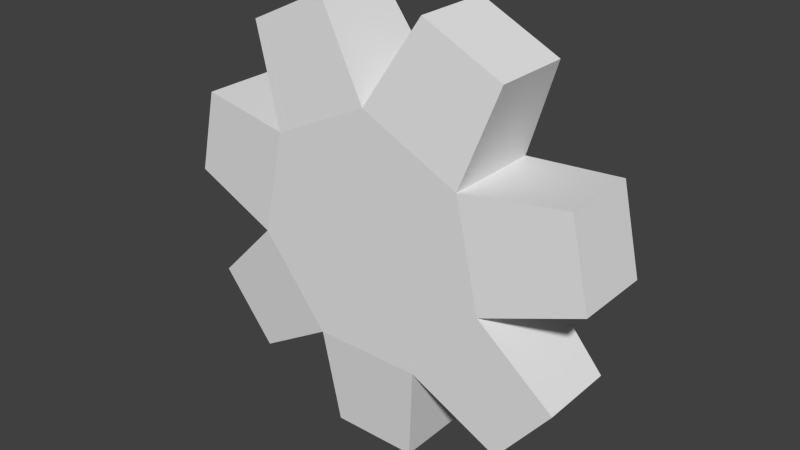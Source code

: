 # Source: door-engine.blend  (saved by Blender 2.76.0; exported with 4.5.12 LTS)
import bpy
from mathutils import Matrix  # noqa: F401  (used for matrix-valued properties, if any)

bpy.ops.wm.read_factory_settings(use_empty=True)
scene = bpy.context.scene
scene.name = 'Scene'

# ---- collections
col_collection_1 = bpy.data.collections.new('Collection 1'); scene.collection.children.link(col_collection_1)

# ---- world
world_world = bpy.data.worlds.new('World'); scene.world = world_world
world_world.color = (0.05088, 0.05088, 0.05088)
world_world.use_sun_shadow = False
world_world.sun_shadow_jitter_overblur = 0.0
world_world.cycles.sampling_method = 'MANUAL'
world_world.cycles.sample_map_resolution = 256

# ---- meshes
me_circle_001 = bpy.data.meshes.new('Circle.001')
me_circle_001.from_pydata([(0.1952, 0.09644, 0.1557), (0.2624, 0.07716, 0.3453), (0.2624, -0.07716, 0.3453), (0.1952, -0.09645, 0.1557), (0.1083, 0.09645, -0.2249), (0.2782, 0.07716, -0.3327), (0.2782, -0.07716, -0.3327), (0.1083, -0.09644, -0.2249), (-0.2434, 0.09645, -0.05555), (-0.3863, 0.07716, -0.1972), (-0.3863, -0.07716, -0.1972), (-0.2434, -0.09644, -0.05555), (-0.1952, 0.09644, 0.1557), (-0.2624, 0.07716, 0.3453), (-0.1063, 0.07716, 0.4205), (0.0, 0.09644, 0.2497), (0.2434, -0.09644, -0.05555), (0.4336, -0.07716, 0.01007), (0.395, -0.07716, 0.179), (0.08666, -0.07716, -0.4249), (0.08666, 0.07716, -0.4249), (-0.4336, -0.07716, 0.01007), (-0.4336, 0.07716, 0.01007), (0.0, 0.09645, 1.571e-08), (0.2434, 0.09645, -0.05555), (-0.1083, 0.09645, -0.2249), (-0.1952, -0.09645, 0.1557), (0.0, -0.09645, -1.571e-08), (-0.1083, -0.09644, -0.2249), (0.0, -0.09645, 0.2497), (-0.395, -0.07716, 0.179), (-0.395, 0.07716, 0.179), (-0.2624, -0.07716, 0.3453), (-0.1063, -0.07716, 0.4205), (0.1063, -0.07716, 0.4205), (0.1063, 0.07716, 0.4205), (0.4336, 0.07716, 0.01007), (0.395, 0.07716, 0.179), (0.3863, -0.07716, -0.1972), (0.3863, 0.07716, -0.1972), (-0.08666, -0.07716, -0.4249), (-0.08666, 0.07716, -0.4249), (-0.2782, -0.07716, -0.3327), (-0.2782, 0.07716, -0.3327)], [], [(0, 1, 2, 3), (4, 5, 6, 7), (8, 9, 10, 11), (12, 13, 14, 15), (16, 17, 18, 3), (7, 19, 20, 4), (11, 21, 22, 8), (15, 0, 23), (24, 4, 23), (25, 8, 23), (12, 15, 23), (0, 24, 23), (4, 25, 23), (8, 12, 23), (26, 11, 27), (28, 7, 27), (16, 3, 27), (29, 26, 27), (11, 28, 27), (7, 16, 27), (3, 29, 27), (21, 30, 31, 22), (26, 30, 21, 11), (8, 22, 31, 12), (12, 31, 30, 26), (32, 33, 14, 13), (15, 14, 33, 29), (29, 33, 32, 26), (26, 32, 13, 12), (34, 2, 1, 35), (3, 2, 34, 29), (29, 34, 35, 15), (15, 35, 1, 0), (18, 17, 36, 37), (3, 18, 37, 0), (0, 37, 36, 24), (24, 36, 17, 16), (38, 6, 5, 39), (16, 38, 39, 24), (7, 6, 38, 16), (24, 39, 5, 4), (19, 40, 41, 20), (28, 40, 19, 7), (4, 20, 41, 25), (25, 41, 40, 28), (42, 10, 9, 43), (28, 42, 43, 25), (11, 10, 42, 28), (25, 43, 9, 8)])
_uv = me_circle_001.uv_layers.new(name='UVMap')
_uv.uv.foreach_set('vector', [0.2773, 0.003474, 0.3387, 0.003474, 0.3387, 0.06493, 0.2773, 0.06493, 0.2773, 0.003474, 0.3387, 0.003474, 0.3387, 0.06493, 0.2773, 0.06493, 0.2773, 0.003474, 0.3387, 0.003474, 0.3387, 0.06493, 0.2773, 0.06493, 0.2773, 0.003474, 0.3387, 0.003474, 0.3387, 0.06493, 0.2773, 0.06493, 0.2773, 0.003474, 0.3387, 0.003474, 0.3387, 0.06493, 0.2773, 0.06493, 0.2773, 0.003474, 0.3387, 0.003474, 0.3387, 0.06493, 0.2773, 0.06493, 0.2773, 0.003474, 0.3387, 0.003474, 0.3387, 0.06493, 0.2773, 0.06493, 0.2773, 0.003474, 0.3387, 0.003474, 0.3387, 0.06493, 0.2773, 0.003474, 0.3387, 0.003474, 0.3387, 0.06493, 0.2773, 0.003474, 0.3387, 0.003474, 0.3387, 0.06493, 0.2773, 0.003474, 0.3387, 0.003474, 0.3387, 0.06493, 0.2773, 0.003474, 0.3387, 0.003474, 0.3387, 0.06493, 0.2773, 0.003474, 0.3387, 0.003474, 0.3387, 0.06493, 0.2773, 0.003474, 0.3387, 0.003474, 0.3387, 0.06493, 0.2773, 0.003474, 0.3387, 0.003474, 0.3387, 0.06493, 0.2773, 0.003474, 0.3387, 0.003474, 0.3387, 0.06493, 0.2773, 0.003474, 0.3387, 0.003474, 0.3387, 0.06493, 0.2773, 0.003474, 0.3387, 0.003474, 0.3387, 0.06493, 0.2773, 0.003474, 0.3387, 0.003474, 0.3387, 0.06493, 0.2773, 0.003474, 0.3387, 0.003474, 0.3387, 0.06493, 0.2773, 0.003474, 0.3387, 0.003474, 0.3387, 0.06493, 0.2773, 0.003474, 0.3387, 0.003474, 0.3387, 0.06493, 0.2773, 0.06493, 0.2773, 0.003474, 0.3387, 0.003474, 0.3387, 0.06493, 0.2773, 0.06493, 0.2773, 0.003474, 0.3387, 0.003474, 0.3387, 0.06493, 0.2773, 0.06493, 0.2773, 0.003474, 0.3387, 0.003474, 0.3387, 0.06493, 0.2773, 0.06493, 0.2773, 0.003474, 0.3387, 0.003474, 0.3387, 0.06493, 0.2773, 0.06493, 0.2773, 0.003474, 0.3387, 0.003474, 0.3387, 0.06493, 0.2773, 0.06493, 0.2773, 0.003474, 0.3387, 0.003474, 0.3387, 0.06493, 0.2773, 0.06493, 0.2773, 0.003474, 0.3387, 0.003474, 0.3387, 0.06493, 0.2773, 0.06493, 0.2773, 0.003474, 0.3387, 0.003474, 0.3387, 0.06493, 0.2773, 0.06493, 0.2773, 0.003474, 0.3387, 0.003474, 0.3387, 0.06493, 0.2773, 0.06493, 0.2773, 0.003474, 0.3387, 0.003474, 0.3387, 0.06493, 0.2773, 0.06493, 0.2773, 0.003474, 0.3387, 0.003474, 0.3387, 0.06493, 0.2773, 0.06493, 0.2773, 0.003474, 0.3387, 0.003474, 0.3387, 0.06493, 0.2773, 0.06493, 0.2773, 0.003474, 0.3387, 0.003474, 0.3387, 0.06493, 0.2773, 0.06493, 0.2773, 0.003474, 0.3387, 0.003474, 0.3387, 0.06493, 0.2773, 0.06493, 0.2773, 0.003474, 0.3387, 0.003474, 0.3387, 0.06493, 0.2773, 0.06493, 0.2773, 0.003474, 0.3387, 0.003474, 0.3387, 0.06493, 0.2773, 0.06493, 0.2773, 0.003474, 0.3387, 0.003474, 0.3387, 0.06493, 0.2773, 0.06493, 0.2773, 0.003474, 0.3387, 0.003474, 0.3387, 0.06493, 0.2773, 0.06493, 0.2773, 0.003474, 0.3387, 0.003474, 0.3387, 0.06493, 0.2773, 0.06493, 0.2773, 0.003474, 0.3387, 0.003474, 0.3387, 0.06493, 0.2773, 0.06493, 0.2773, 0.003474, 0.3387, 0.003474, 0.3387, 0.06493, 0.2773, 0.06493, 0.2773, 0.003474, 0.3387, 0.003474, 0.3387, 0.06493, 0.2773, 0.06493, 0.2773, 0.003474, 0.3387, 0.003474, 0.3387, 0.06493, 0.2773, 0.06493, 0.2773, 0.003474, 0.3387, 0.003474, 0.3387, 0.06493, 0.2773, 0.06493, 0.2773, 0.003474, 0.3387, 0.003474, 0.3387, 0.06493, 0.2773, 0.06493, 0.2773, 0.003474, 0.3387, 0.003474, 0.3387, 0.06493, 0.2773, 0.06493, 0.2773, 0.003474, 0.3387, 0.003474, 0.3387, 0.06493, 0.2773, 0.06493])
me_circle_001.use_remesh_preserve_volume = False
me_circle_001.use_remesh_preserve_attributes = False
me_circle_001.use_mirror_vertex_groups = False
me_circle_001.update()
me_circle_001.normals_split_custom_set([tuple(v) for v in zip(*[iter([0.9425, 0.0, -0.3343, 0.9425, 0.0, -0.3343, 0.9425, 0.0, -0.3343, 0.9425, 0.0, -0.3343, -0.5357, 5.334e-08, -0.8444, -0.5357, 5.334e-08, -0.8444, -0.5357, 5.334e-08, -0.8444, -0.5357, 5.334e-08, -0.8444, -0.7041, -1.067e-07, 0.7101, -0.7041, -1.067e-07, 0.7101, -0.7041, -1.067e-07, 0.7101, -0.7041, -1.067e-07, 0.7101, -0.04165, 0.9954, 0.08649, -0.04165, 0.9954, 0.08649, -0.04165, 0.9954, 0.08649, -0.04165, 0.9954, 0.08649, 0.09359, -0.9954, 0.02136, 0.09359, -0.9954, 0.02136, 0.09359, -0.9954, 0.02136, 0.09359, -0.9954, 0.02136, 0.9942, 0.0, -0.1077, 0.9942, 0.0, -0.1077, 0.9942, 0.0, -0.1077, 0.9942, 0.0, -0.1077, -0.3262, 1.6e-07, -0.9453, -0.3262, 1.6e-07, -0.9453, -0.3262, 1.6e-07, -0.9453, -0.3262, 1.6e-07, -0.9453, -4.483e-09, 1.0, 2.293e-07, -4.483e-09, 1.0, 2.293e-07, -4.483e-09, 1.0, 2.293e-07, 8.078e-09, 1.0, 1.147e-07, 8.078e-09, 1.0, 1.147e-07, 8.078e-09, 1.0, 1.147e-07, -8.078e-09, 1.0, 1.529e-07, -8.078e-09, 1.0, 1.529e-07, -8.078e-09, 1.0, 1.529e-07, 4.483e-09, 1.0, 2.293e-07, 4.483e-09, 1.0, 2.293e-07, 4.483e-09, 1.0, 2.293e-07, 1.682e-09, 1.0, 1.529e-07, 1.682e-09, 1.0, 1.529e-07, 1.682e-09, 1.0, 1.529e-07, 0.0, 1.0, 7.645e-08, 0.0, 1.0, 7.645e-08, 0.0, 1.0, 7.645e-08, -1.682e-09, 1.0, 1.529e-07, -1.682e-09, 1.0, 1.529e-07, -1.682e-09, 1.0, 1.529e-07, 1.682e-09, -1.0, -1.529e-07, 1.682e-09, -1.0, -1.529e-07, 1.682e-09, -1.0, -1.529e-07, 0.0, -1.0, -7.645e-08, 0.0, -1.0, -7.645e-08, 0.0, -1.0, -7.645e-08, -1.682e-09, -1.0, -1.529e-07, -1.682e-09, -1.0, -1.529e-07, -1.682e-09, -1.0, -1.529e-07, -4.483e-09, -1.0, -2.293e-07, -4.483e-09, -1.0, -2.293e-07, -4.483e-09, -1.0, -2.293e-07, 8.078e-09, -1.0, -1.911e-07, 8.078e-09, -1.0, -1.911e-07, 8.078e-09, -1.0, -1.911e-07, -8.078e-09, -1.0, -1.529e-07, -8.078e-09, -1.0, -1.529e-07, -8.078e-09, -1.0, -1.529e-07, 4.483e-09, -1.0, -2.293e-07, 4.483e-09, -1.0, -2.293e-07, 4.483e-09, -1.0, -2.293e-07, -0.9749, 0.0, 0.2225, -0.9749, 0.0, 0.2225, -0.9749, 0.0, 0.2225, -0.9749, 0.0, 0.2225, -0.09359, -0.9954, 0.02136, -0.09359, -0.9954, 0.02136, -0.09359, -0.9954, 0.02136, -0.09359, -0.9954, 0.02136, -0.09359, 0.9954, 0.02136, -0.09359, 0.9954, 0.02136, -0.09359, 0.9954, 0.02136, -0.09359, 0.9954, 0.02136, 0.1162, -1.733e-07, 0.9932, 0.1162, -1.733e-07, 0.9932, 0.1162, -1.733e-07, 0.9932, 0.1162, -1.733e-07, 0.9932, -0.4339, 0.0, 0.901, -0.4339, 0.0, 0.901, -0.4339, 0.0, 0.901, -0.4339, 0.0, 0.901, 0.849, -5.334e-08, 0.5284, 0.849, -5.334e-08, 0.5284, 0.849, -5.334e-08, 0.5284, 0.849, -5.334e-08, 0.5284, -0.04165, -0.9954, 0.08649, -0.04165, -0.9954, 0.08649, -0.04165, -0.9954, 0.08649, -0.04165, -0.9954, 0.08649, -0.9425, 0.0, -0.3343, -0.9425, 0.0, -0.3343, -0.9425, 0.0, -0.3343, -0.9425, 0.0, -0.3343, 0.4339, 0.0, 0.901, 0.4339, 0.0, 0.901, 0.4339, 0.0, 0.901, 0.4339, 0.0, 0.901, 0.04165, -0.9954, 0.08649, 0.04165, -0.9954, 0.08649, 0.04165, -0.9954, 0.08649, 0.04165, -0.9954, 0.08649, -0.849, -5.334e-08, 0.5284, -0.849, -5.334e-08, 0.5284, -0.849, -5.334e-08, 0.5284, -0.849, -5.334e-08, 0.5284, 0.04165, 0.9954, 0.08649, 0.04165, 0.9954, 0.08649, 0.04165, 0.9954, 0.08649, 0.04165, 0.9954, 0.08649, 0.9749, 0.0, 0.2225, 0.9749, 0.0, 0.2225, 0.9749, 0.0, 0.2225, 0.9749, 0.0, 0.2225, -0.1162, -1.733e-07, 0.9932, -0.1162, -1.733e-07, 0.9932, -0.1162, -1.733e-07, 0.9932, -0.1162, -1.733e-07, 0.9932, 0.09359, 0.9954, 0.02136, 0.09359, 0.9954, 0.02136, 0.09359, 0.9954, 0.02136, 0.09359, 0.9954, 0.02136, 0.3262, 1.6e-07, -0.9453, 0.3262, 1.6e-07, -0.9453, 0.3262, 1.6e-07, -0.9453, 0.3262, 1.6e-07, -0.9453, 0.7818, 0.0, -0.6235, 0.7818, 0.0, -0.6235, 0.7818, 0.0, -0.6235, 0.7818, 0.0, -0.6235, 0.7041, -1.067e-07, 0.7101, 0.7041, -1.067e-07, 0.7101, 0.7041, -1.067e-07, 0.7101, 0.7041, -1.067e-07, 0.7101, 0.07506, -0.9954, -0.05986, 0.07506, -0.9954, -0.05986, 0.07506, -0.9954, -0.05986, 0.07506, -0.9954, -0.05986, 0.07506, 0.9954, -0.05985, 0.07506, 0.9954, -0.05985, 0.07506, 0.9954, -0.05985, 0.07506, 0.9954, -0.05985, 0.0, 0.0, -1.0, 0.0, 0.0, -1.0, 0.0, 0.0, -1.0, 0.0, 0.0, -1.0, 0.0, -0.9954, -0.096, 0.0, -0.9954, -0.096, 0.0, -0.9954, -0.096, 0.0, -0.9954, -0.096, 0.0, 0.9954, -0.096, 0.0, 0.9954, -0.096, 0.0, 0.9954, -0.096, 0.0, 0.9954, -0.096, -0.9942, 0.0, -0.1077, -0.9942, 0.0, -0.1077, -0.9942, 0.0, -0.1077, -0.9942, 0.0, -0.1077, -0.7818, 0.0, -0.6235, -0.7818, 0.0, -0.6235, -0.7818, 0.0, -0.6235, -0.7818, 0.0, -0.6235, 0.5357, 5.334e-08, -0.8444, 0.5357, 5.334e-08, -0.8444, 0.5357, 5.334e-08, -0.8444, 0.5357, 5.334e-08, -0.8444, -0.07506, -0.9954, -0.05986, -0.07506, -0.9954, -0.05986, -0.07506, -0.9954, -0.05986, -0.07506, -0.9954, -0.05986, -0.07506, 0.9954, -0.05985, -0.07506, 0.9954, -0.05985, -0.07506, 0.9954, -0.05985, -0.07506, 0.9954, -0.05985])] * 3)])

# ---- objects
ob_circle_001 = bpy.data.objects.new('Circle.001', me_circle_001)

# ---- transforms, parenting, visibility, modifiers, constraints
ob_circle_001.location = (0.0, 0.0, 0.0)
ob_circle_001.lineart.crease_threshold = 0.0

# ---- collection membership
col_collection_1.objects.link(ob_circle_001)

# ---- scene / render settings (as saved in the file)
scene.frame_start = 1; scene.frame_end = 250; scene.frame_set(1)
scene.render.engine = 'BLENDER_EEVEE_NEXT'
scene.render.resolution_percentage = 50
scene.render.dither_intensity = 0.0
scene.cycles.use_denoising = False
scene.cycles.samples = 10
scene.cycles.sampling_pattern = 'TABULATED_SOBOL'
scene.cycles.light_sampling_threshold = 0.0
scene.cycles.use_adaptive_sampling = False
scene.cycles.use_light_tree = False
scene.cycles.blur_glossy = 0.0
scene.cycles.pixel_filter_type = 'GAUSSIAN'
scene.cycles.sample_clamp_indirect = 0.0
scene.view_settings.view_transform = 'Standard'
bpy.context.view_layer.update()

# ---- added for rendering (the .blend has no active camera and no usable light): camera, sun
cam_auto = bpy.data.cameras.new('AutoCamera')
cam_auto.lens = 50.0
cam_auto.sensor_width = 36.0
cam_auto.clip_end = 1000.0
ob_auto_camera = bpy.data.objects.new('AutoCamera', cam_auto)
scene.collection.objects.link(ob_auto_camera)
ob_auto_camera.location = (1.13459, -1.36151, 0.905433)
ob_auto_camera.rotation_euler = (1.09748, -7.21219e-08, 0.694738)
scene.camera = ob_auto_camera
light_auto_sun = bpy.data.lights.new('AutoSun', 'SUN')
light_auto_sun.energy = 3.0
light_auto_sun.angle = 0.0523599
ob_auto_sun = bpy.data.objects.new('AutoSun', light_auto_sun)
scene.collection.objects.link(ob_auto_sun)
ob_auto_sun.rotation_euler = (0.872665, 0.174533, 0.523599)
bpy.context.view_layer.update()
